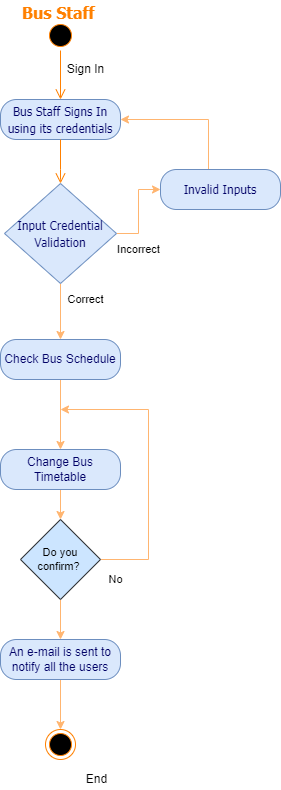

The diagram above was exported from draw.io. Its source (the exported page's mxGraphModel, read from the mxfile embedded in the PNG):
<mxGraphModel dx="462" dy="857" grid="1" gridSize="10" guides="1" tooltips="1" connect="1" arrows="1" fold="1" page="1" pageScale="1" pageWidth="850" pageHeight="1100" math="0" shadow="0">
  <root>
    <mxCell id="0" />
    <mxCell id="1" parent="0" />
    <mxCell id="733bdf411f744d5c-1" value="" style="ellipse;html=1;shape=startState;fillColor=#000000;strokeColor=#FF8000;fontFamily=Tahoma;fontSize=14;fontColor=#FF8000;" parent="1" vertex="1">
      <mxGeometry x="137" y="51" width="30" height="30" as="geometry" />
    </mxCell>
    <mxCell id="733bdf411f744d5c-2" value="" style="edgeStyle=orthogonalEdgeStyle;html=1;verticalAlign=bottom;endArrow=open;endSize=8;strokeColor=#FF8000;fontFamily=Tahoma;fontSize=14;fontColor=#FF8000;entryX=0.5;entryY=0;" parent="1" source="733bdf411f744d5c-1" target="733bdf411f744d5c-3" edge="1">
      <mxGeometry relative="1" as="geometry">
        <mxPoint x="152" y="151" as="targetPoint" />
        <Array as="points" />
      </mxGeometry>
    </mxCell>
    <mxCell id="733bdf411f744d5c-3" value="&lt;font style=&quot;font-size: 12px&quot;&gt;Bus Staff Signs In&lt;br&gt;using its credentials&lt;br&gt;&lt;/font&gt;" style="rounded=1;whiteSpace=wrap;html=1;arcSize=40;fillColor=#dae8fc;strokeColor=#6c8ebf;fontFamily=Tahoma;fontSize=14;fontColor=#000066;" parent="1" vertex="1">
      <mxGeometry x="92" y="130" width="120" height="40" as="geometry" />
    </mxCell>
    <mxCell id="733bdf411f744d5c-4" value="" style="edgeStyle=orthogonalEdgeStyle;html=1;verticalAlign=bottom;endArrow=open;endSize=8;strokeColor=#FF8000;fontFamily=Tahoma;fontSize=14;fontColor=#FF8000;entryX=0.5;entryY=0;" parent="1" source="733bdf411f744d5c-3" target="733bdf411f744d5c-5" edge="1">
      <mxGeometry relative="1" as="geometry">
        <mxPoint x="152" y="230" as="targetPoint" />
        <Array as="points">
          <mxPoint x="152" y="210" />
          <mxPoint x="152" y="210" />
        </Array>
      </mxGeometry>
    </mxCell>
    <mxCell id="AciipVtfdLGPkK4_Iud--2" value="" style="edgeStyle=orthogonalEdgeStyle;rounded=0;orthogonalLoop=1;jettySize=auto;html=1;fillColor=#ffcc99;strokeColor=#FFB570;" parent="1" source="733bdf411f744d5c-5" target="733bdf411f744d5c-9" edge="1">
      <mxGeometry relative="1" as="geometry" />
    </mxCell>
    <mxCell id="AciipVtfdLGPkK4_Iud--4" value="" style="edgeStyle=orthogonalEdgeStyle;shape=connector;rounded=0;orthogonalLoop=1;jettySize=auto;html=1;labelBackgroundColor=default;fontFamily=Helvetica;fontSize=11;fontColor=default;endArrow=classic;strokeColor=#FFB570;fillColor=#ffcc99;" parent="1" source="733bdf411f744d5c-5" target="733bdf411f744d5c-19" edge="1">
      <mxGeometry relative="1" as="geometry" />
    </mxCell>
    <mxCell id="733bdf411f744d5c-5" value="&lt;span style=&quot;font-size: 12px;&quot;&gt;Input Credential Validation&lt;/span&gt;" style="rhombus;whiteSpace=wrap;html=1;fillColor=#dae8fc;strokeColor=#6c8ebf;fontFamily=Tahoma;fontSize=14;fontColor=#000066;" parent="1" vertex="1">
      <mxGeometry x="96" y="214" width="112" height="100" as="geometry" />
    </mxCell>
    <mxCell id="AciipVtfdLGPkK4_Iud--3" style="edgeStyle=orthogonalEdgeStyle;shape=connector;rounded=0;orthogonalLoop=1;jettySize=auto;html=1;entryX=1;entryY=0.5;entryDx=0;entryDy=0;labelBackgroundColor=default;fontFamily=Helvetica;fontSize=11;fontColor=default;endArrow=classic;strokeColor=#FFB570;fillColor=#ffcc99;" parent="1" source="733bdf411f744d5c-9" target="733bdf411f744d5c-3" edge="1">
      <mxGeometry relative="1" as="geometry">
        <Array as="points">
          <mxPoint x="300" y="150" />
        </Array>
      </mxGeometry>
    </mxCell>
    <mxCell id="733bdf411f744d5c-9" value="&lt;span style=&quot;font-size: 12px;&quot;&gt;Invalid Inputs&lt;/span&gt;" style="rounded=1;whiteSpace=wrap;html=1;arcSize=40;fillColor=#dae8fc;strokeColor=#6c8ebf;fontFamily=Tahoma;fontSize=14;fontColor=#000066;" parent="1" vertex="1">
      <mxGeometry x="252" y="200" width="120" height="40" as="geometry" />
    </mxCell>
    <mxCell id="733bdf411f744d5c-14" value="&lt;font color=&quot;#ff8000&quot;&gt;&lt;span style=&quot;font-size: 16px;&quot;&gt;&lt;b&gt;Bus Staff&lt;/b&gt;&lt;/span&gt;&lt;/font&gt;" style="text;html=1;resizable=0;points=[];autosize=1;align=left;verticalAlign=top;spacingTop=-4;fontSize=14;fontFamily=Tahoma;fontColor=#000066;" parent="1" vertex="1">
      <mxGeometry x="112" y="31" width="90" height="20" as="geometry" />
    </mxCell>
    <mxCell id="AciipVtfdLGPkK4_Iud--10" value="" style="edgeStyle=orthogonalEdgeStyle;shape=connector;rounded=0;orthogonalLoop=1;jettySize=auto;html=1;labelBackgroundColor=default;fontFamily=Helvetica;fontSize=11;fontColor=default;endArrow=classic;strokeColor=#FFB570;fillColor=#ffcc99;" parent="1" source="733bdf411f744d5c-19" target="AciipVtfdLGPkK4_Iud--9" edge="1">
      <mxGeometry relative="1" as="geometry" />
    </mxCell>
    <mxCell id="733bdf411f744d5c-19" value="Check Bus Schedule" style="rounded=1;whiteSpace=wrap;html=1;arcSize=40;fillColor=#dae8fc;strokeColor=#6c8ebf;fontColor=#000066;" parent="1" vertex="1">
      <mxGeometry x="92" y="370" width="120" height="40" as="geometry" />
    </mxCell>
    <mxCell id="733bdf411f744d5c-34" value="" style="ellipse;html=1;shape=endState;fillColor=#000000;strokeColor=#FF8000;" parent="1" vertex="1">
      <mxGeometry x="137" y="760" width="30" height="30" as="geometry" />
    </mxCell>
    <mxCell id="OZ2KvmzoBgLkON1gHCK6-2" value="End" style="text;html=1;align=center;verticalAlign=middle;resizable=0;points=[];autosize=1;strokeColor=none;fillColor=none;" parent="1" vertex="1">
      <mxGeometry x="168" y="800" width="40" height="20" as="geometry" />
    </mxCell>
    <mxCell id="OZ2KvmzoBgLkON1gHCK6-5" style="edgeStyle=orthogonalEdgeStyle;rounded=0;orthogonalLoop=1;jettySize=auto;html=1;exitX=0.5;exitY=1;exitDx=0;exitDy=0;" parent="1" edge="1">
      <mxGeometry relative="1" as="geometry">
        <mxPoint x="281" y="530" as="sourcePoint" />
        <mxPoint x="281" y="530" as="targetPoint" />
      </mxGeometry>
    </mxCell>
    <mxCell id="AciipVtfdLGPkK4_Iud--1" value="Sign In" style="text;html=1;align=center;verticalAlign=middle;resizable=0;points=[];autosize=1;strokeColor=none;fillColor=none;" parent="1" vertex="1">
      <mxGeometry x="152" y="90" width="50" height="20" as="geometry" />
    </mxCell>
    <mxCell id="AciipVtfdLGPkK4_Iud--7" value="Incorrect" style="text;html=1;align=center;verticalAlign=middle;resizable=0;points=[];autosize=1;strokeColor=none;fillColor=none;fontSize=11;fontFamily=Helvetica;fontColor=default;" parent="1" vertex="1">
      <mxGeometry x="200" y="270" width="60" height="20" as="geometry" />
    </mxCell>
    <mxCell id="AciipVtfdLGPkK4_Iud--8" value="Correct" style="text;html=1;align=center;verticalAlign=middle;resizable=0;points=[];autosize=1;strokeColor=none;fillColor=none;fontSize=11;fontFamily=Helvetica;fontColor=default;" parent="1" vertex="1">
      <mxGeometry x="152" y="320" width="50" height="20" as="geometry" />
    </mxCell>
    <mxCell id="AciipVtfdLGPkK4_Iud--16" value="" style="edgeStyle=orthogonalEdgeStyle;shape=connector;rounded=0;orthogonalLoop=1;jettySize=auto;html=1;labelBackgroundColor=default;fontFamily=Helvetica;fontSize=11;fontColor=default;endArrow=classic;strokeColor=#FFB570;fillColor=#ffcc99;" parent="1" source="AciipVtfdLGPkK4_Iud--9" target="AciipVtfdLGPkK4_Iud--15" edge="1">
      <mxGeometry relative="1" as="geometry" />
    </mxCell>
    <mxCell id="AciipVtfdLGPkK4_Iud--9" value="Change Bus Timetable" style="whiteSpace=wrap;html=1;fillColor=#dae8fc;strokeColor=#6c8ebf;fontColor=#000066;rounded=1;arcSize=40;" parent="1" vertex="1">
      <mxGeometry x="92" y="480" width="120" height="40" as="geometry" />
    </mxCell>
    <mxCell id="AciipVtfdLGPkK4_Iud--17" style="edgeStyle=orthogonalEdgeStyle;shape=connector;rounded=0;orthogonalLoop=1;jettySize=auto;html=1;labelBackgroundColor=default;fontFamily=Helvetica;fontSize=11;fontColor=default;endArrow=classic;strokeColor=#FFB570;fillColor=#ffcc99;" parent="1" source="AciipVtfdLGPkK4_Iud--15" edge="1">
      <mxGeometry relative="1" as="geometry">
        <mxPoint x="152" y="440" as="targetPoint" />
        <Array as="points">
          <mxPoint x="240" y="590" />
          <mxPoint x="240" y="440" />
        </Array>
      </mxGeometry>
    </mxCell>
    <mxCell id="AciipVtfdLGPkK4_Iud--31" value="" style="edgeStyle=orthogonalEdgeStyle;shape=connector;rounded=0;orthogonalLoop=1;jettySize=auto;html=1;labelBackgroundColor=default;fontFamily=Helvetica;fontSize=11;fontColor=default;endArrow=classic;strokeColor=#FFB570;fillColor=#ffcc99;" parent="1" source="AciipVtfdLGPkK4_Iud--15" target="AciipVtfdLGPkK4_Iud--30" edge="1">
      <mxGeometry relative="1" as="geometry" />
    </mxCell>
    <mxCell id="AciipVtfdLGPkK4_Iud--15" value="Do you confirm?&amp;nbsp;" style="rhombus;whiteSpace=wrap;html=1;fontFamily=Helvetica;fontSize=11;fillColor=#cce5ff;strokeColor=#36393d;" parent="1" vertex="1">
      <mxGeometry x="112" y="550" width="80" height="80" as="geometry" />
    </mxCell>
    <mxCell id="AciipVtfdLGPkK4_Iud--18" value="No" style="text;html=1;align=center;verticalAlign=middle;resizable=0;points=[];autosize=1;strokeColor=none;fillColor=none;fontSize=11;fontFamily=Helvetica;fontColor=default;" parent="1" vertex="1">
      <mxGeometry x="192" y="600" width="30" height="20" as="geometry" />
    </mxCell>
    <mxCell id="AciipVtfdLGPkK4_Iud--33" style="edgeStyle=orthogonalEdgeStyle;shape=connector;rounded=0;orthogonalLoop=1;jettySize=auto;html=1;labelBackgroundColor=default;fontFamily=Helvetica;fontSize=11;fontColor=default;endArrow=classic;strokeColor=#FFB570;fillColor=#ffcc99;" parent="1" source="AciipVtfdLGPkK4_Iud--30" target="733bdf411f744d5c-34" edge="1">
      <mxGeometry relative="1" as="geometry" />
    </mxCell>
    <mxCell id="AciipVtfdLGPkK4_Iud--30" value="An e-mail is sent to notify all the users" style="whiteSpace=wrap;html=1;fillColor=#dae8fc;strokeColor=#6c8ebf;fontColor=#000066;rounded=1;arcSize=40;" parent="1" vertex="1">
      <mxGeometry x="92" y="670" width="120" height="40" as="geometry" />
    </mxCell>
  </root>
</mxGraphModel>